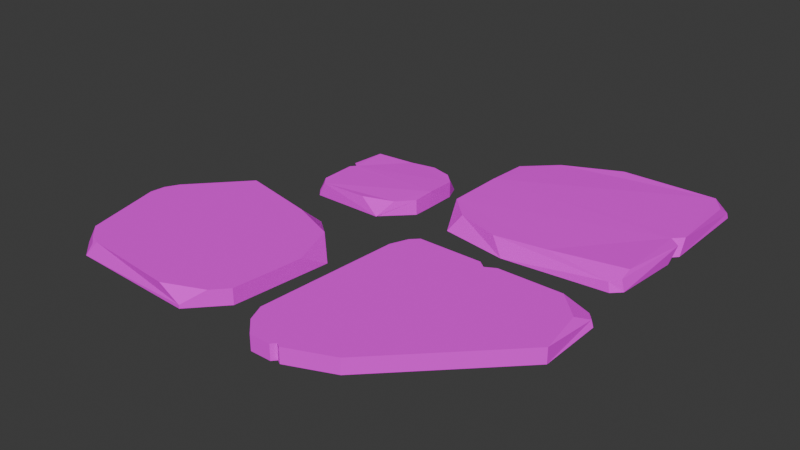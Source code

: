 # Source: path_stone_8.blend  (saved by Blender 4.3.34; exported with 4.5.12 LTS)
import bpy
from mathutils import Matrix  # noqa: F401  (used for matrix-valued properties, if any)

bpy.ops.wm.read_factory_settings(use_empty=True)
scene = bpy.context.scene
scene.name = 'Scene'

# ---- collections
col_collection = bpy.data.collections.new('Collection'); scene.collection.children.link(col_collection)

# ---- images (referenced by path relative to the original .blend; pixels are not part of the script)
import os
ASSET_DIR = os.environ.get("B2B_ASSET_DIR", "")  # directory of the original .blend (textures are referenced by path, not embedded)
HERE = os.path.dirname(os.path.abspath(__file__))  # packed textures are extracted next to this script under _unpacked/

def load_image(name, relpath, width, height, colorspace="sRGB"):
    """Load a texture the original file referenced (path relative to the .blend, or extracted next to this script)."""
    p = next((c for c in (os.path.join(HERE, relpath), os.path.join(ASSET_DIR, relpath)) if relpath and os.path.exists(c)), "")
    if p:
        img = bpy.data.images.load(p, check_existing=True)
        img.name = name
    else:  # same state as the original file: an image datablock whose file is absent (Cycles renders it pink)
        img = bpy.data.images.new(name, width, height)
        img.source = "FILE"
        img.filepath = "//" + (relpath or name)
    img.colorspace_settings.name = colorspace
    return img
img_pathstone_color_png = load_image('pathstone-color.png', 'pathstone-color.png', 1024, 1024, 'sRGB')

# ---- materials (node trees are filled in below, after node groups)
mat_pathstone_009 = bpy.data.materials.new('PathStone.009')

# ---- material node trees
mat_pathstone_009.use_nodes = True; mat_pathstone_009.node_tree.nodes.clear()
_N = mat_pathstone_009.node_tree.nodes; _L = mat_pathstone_009.node_tree.links
n0 = _N.new('ShaderNodeBsdfPrincipled'); n0.name = 'Principled BSDF'; n0.location = (354, 367)
n0.inputs[2].default_value = 1.0
n1 = _N.new('ShaderNodeOutputMaterial'); n1.name = 'Material Output'; n1.location = (685, 360)
n2 = _N.new('ShaderNodeMapping'); n2.name = 'Mapping'; n2.location = (-450, 260)
n3 = _N.new('ShaderNodeTexCoord'); n3.name = 'Texture Coordinate'; n3.location = (-630, 260)
n4 = _N.new('ShaderNodeSeparateXYZ'); n4.name = 'Separate XYZ'; n4.location = (-282, 304)
n5 = _N.new('ShaderNodeValToRGB'); n5.name = 'Color Ramp'; n5.location = (-48, 311)
n5.color_ramp.interpolation = 'EASE'
while len(n5.color_ramp.elements) > 1: n5.color_ramp.elements.remove(n5.color_ramp.elements[-1])
n5.color_ramp.elements[0].position = 0.0; n5.color_ramp.elements[0].color = (0.2592, 0.1016, 0.03106, 1.0)
_e = n5.color_ramp.elements.new(1.0); _e.color = (0.8287, 0.423, 0.1136, 1.0)
n6 = _N.new('ShaderNodeTexImage'); n6.name = 'Image Texture'; n6.location = (-29, 604)
n6.image = img_pathstone_color_png
_L.new(n0.outputs[0], n1.inputs[0])
_L.new(n3.outputs[0], n2.inputs[0])
_L.new(n2.outputs[0], n4.inputs[0])
_L.new(n4.outputs[2], n5.inputs[0])
_L.new(n6.outputs[0], n0.inputs[0])
n1.is_active_output = True

# ---- world
world_world = bpy.data.worlds.new('World'); scene.world = world_world
world_world.use_nodes = True; world_world.node_tree.nodes.clear()
_N = world_world.node_tree.nodes; _L = world_world.node_tree.links
n0 = _N.new('ShaderNodeOutputWorld'); n0.name = 'World Output'; n0.location = (300, 300)
n1 = _N.new('ShaderNodeBackground'); n1.name = 'Background'; n1.location = (10, 300)
n1.inputs[0].default_value = (0.05088, 0.05088, 0.05088, 1.0)
_L.new(n1.outputs[0], n0.inputs[0])
n0.is_active_output = True
world_world.color = (0.05088, 0.05088, 0.05088)
world_world.sun_shadow_jitter_overblur = 0.0

# ---- meshes
me_cube_085 = bpy.data.meshes.new('Cube.085')
me_cube_085.from_pydata([(0.9214, -0.9193, -0.03482), (0.9248, -0.8575, 0.03086), (0.8482, -0.9143, 0.03148), (0.9151, -0.9162, -0.0114), (0.1979, -0.8845, 0.03524), (0.1461, -0.5736, 0.02832), (0.508, -0.08151, 0.03516), (0.5329, -0.07839, -0.03482), (0.4703, -0.929, 0.03124), (0.5464, -0.9204, 0.03131), (0.5067, -0.8833, 0.03186), (0.511, -0.9212, -0.03482), (0.4306, -0.9167, -0.03482), (0.4743, -0.8882, -0.03482), (0.6902, -0.08566, 0.02954), (0.6933, -0.08152, -0.03482), (0.9159, -0.3084, -0.03482), (0.9161, -0.4535, 0.03254), (0.923, -0.3068, -0.03482), (0.8156, -0.2098, 0.02779), (0.2629, -0.07877, 0.03376), (0.1107, -0.3622, 0.03003), (0.1653, -0.18, 0.03288), (0.07934, -0.4217, -0.03482), (0.264, -0.0799, -0.03482), (0.1281, -0.1364, -0.03482), (0.154, -0.8932, -0.03482), (0.117, -0.8559, -0.03482), (0.1205, -0.8462, 0.006058), (0.15, -0.8826, 0.01621), (-0.1184, 0.6558, 0.03197), (-0.3933, 0.9106, -0.03482), (-0.1184, 0.6558, -0.03482), (-0.7876, 0.8231, 0.03197), (-0.8802, 0.767, -0.03482), (-0.8069, 0.848, -0.03482), (-0.7722, 0.08558, 0.03197), (-0.7722, 0.08558, -0.03482), (-0.9072, 0.2107, -0.03482), (-0.192, 0.3263, 0.03197), (-0.1236, 0.2904, -0.03482), (-0.3545, 0.04123, -0.03482), (-0.9042, 0.3096, 0.03197), (-0.9072, 0.2107, -0.02), (-0.8346, 0.1434, 0.03197), (-0.8627, 0.7124, 0.03197), (-0.8408, 0.7657, 0.03197), (-0.8617, 0.7431, 0.01581), (-0.3433, 0.8642, 0.03197), (-0.3933, 0.9106, -0.003827), (-0.461, 0.9023, 0.03197), (-0.3787, 0.897, 0.02148), (-0.3963, 0.9014, 0.02594), (-0.4132, 0.9082, 0.02148), (-0.3985, 0.8946, 0.03197), (-0.4757, 0.05409, 0.03197), (-0.3545, 0.04123, -0.03482), (-0.2717, 0.1306, 0.03197), (-0.3901, -0.9296, -0.03482), (-0.3901, -0.9296, 0.02961), (-0.845, -0.4747, -0.03482), (-0.845, -0.4747, 0.02961), (-0.9296, -0.1643, -0.03482), (-0.9296, -0.1643, 0.02961), (-0.08254, -0.1749, -0.03482), (-0.08254, -0.1749, 0.02961), (-0.1139, -0.1435, 0.02961), (-0.1443, -0.1132, -0.03482), (-0.1873, -0.1132, 0.02961), (-0.7928, -0.07041, 0.02961), (-0.8357, -0.07041, -0.03482), (-0.8661, -0.1008, 0.02961), (-0.083, -0.7914, 0.02961), (-0.1879, -0.8962, 0.02961), (-0.1121, -0.9296, -0.03482), (-0.07108, -0.8879, -0.03482), (-0.07402, -0.8899, -0.01262), (-0.1082, -0.9188, -0.01054), (-0.9227, -0.2872, -0.03482), (-0.9296, -0.2524, -0.03482), (-0.9116, -0.2685, -0.03482), (-0.9296, -0.2524, 0.02961), (-0.9227, -0.2872, 0.02961), (-0.9116, -0.2685, 0.02961), (-0.0828, -0.5199, 0.02961), (-0.08274, -0.4464, 0.02961), (-0.1065, -0.477, 0.02961), (-0.1065, -0.477, 0.02961), (-0.0774, -0.4946, -0.03482), (-0.07622, -0.5682, -0.03482), (-0.1002, -0.5241, -0.03482), (-0.1002, -0.5241, -0.03482), (0.04636, 0.4598, -0.03482), (0.04463, 0.4289, 0.02972), (0.08293, 0.4573, 0.03032), (0.0495, 0.4582, -0.01098), (0.4081, 0.4424, 0.03395), (0.434, 0.2869, 0.02728), (0.2531, 0.04088, 0.03386), (0.2406, 0.03932, -0.03482), (0.2719, 0.4646, 0.03009), (0.2338, 0.4603, 0.03016), (0.2537, 0.4418, 0.03069), (0.2516, 0.4607, -0.03482), (0.2917, 0.4585, -0.03482), (0.2699, 0.4442, -0.03482), (0.1619, 0.04296, 0.02845), (0.1604, 0.04089, -0.03482), (0.04912, 0.1543, -0.03482), (0.04899, 0.2269, 0.03134), (0.04553, 0.1535, -0.03482), (0.09925, 0.105, 0.02677), (0.3756, 0.03951, 0.03252), (0.4517, 0.1812, 0.02892), (0.4244, 0.09015, 0.03167), (0.4674, 0.211, -0.03482), (0.375, 0.04008, -0.03482), (0.443, 0.06834, -0.03482), (0.43, 0.4467, -0.03482), (0.4486, 0.4281, -0.03482), (0.4468, 0.4232, 0.005835), (0.4321, 0.4414, 0.01562)], [], [(0, 3, 2, 9, 11), (8, 10, 6, 20, 22, 21, 5, 4), (4, 5, 28, 29), (1, 2, 3), (11, 13, 7, 15, 16, 0), (17, 19, 14, 6, 10, 9, 2, 1), (23, 25, 24, 7, 13, 12, 26, 27), (8, 12, 13, 10), (10, 13, 11, 9), (27, 28, 5, 21, 23), (16, 18, 17, 1, 3, 0), (7, 6, 14, 15), (17, 18, 19), (19, 18, 16, 15, 14), (20, 24, 25, 22), (22, 25, 23, 21), (24, 20, 6, 7), (28, 27, 26, 29), (12, 8, 4, 29, 26), (31, 32, 40, 41, 37, 38, 34, 35), (35, 33, 50, 53, 49, 31), (30, 32, 31, 49, 51, 48), (34, 47, 46, 33, 35), (41, 56, 55, 36, 37), (32, 30, 39, 40), (42, 43, 44), (44, 43, 38, 37, 36), (45, 46, 47), (38, 43, 42, 45, 47, 34), (48, 51, 52, 54), (49, 53, 52, 51), (50, 54, 52, 53), (57, 56, 41, 40, 39), (55, 56, 57), (55, 57, 39, 30, 48, 54, 50, 33, 46, 45, 42, 44, 36), (90, 89, 75, 74, 58, 60, 78, 80), (64, 65, 85, 88), (79, 81, 63, 62), (67, 64, 80, 79, 62, 70), (61, 60, 58, 59), (70, 69, 68, 67), (62, 63, 71, 70), (66, 67, 68), (65, 64, 67, 66), (69, 70, 71), (72, 73, 77, 76), (74, 75, 76, 77), (74, 77, 73, 59, 58), (81, 83, 65, 66, 68, 69, 71, 63), (64, 88, 90, 80), (83, 86, 85, 65), (81, 79, 80, 83), (83, 80, 78, 82), (82, 78, 60, 61), (89, 84, 72, 76, 75), (84, 87, 86), (87, 85, 86), (88, 91, 90), (91, 89, 90), (84, 89, 91, 87), (87, 91, 88, 85), (73, 72, 84, 86, 83, 82, 61, 59), (92, 95, 94, 101, 103), (100, 102, 98, 112, 114, 113, 97, 96), (96, 97, 120, 121), (93, 94, 95), (103, 105, 99, 107, 108, 92), (109, 111, 106, 98, 102, 101, 94, 93), (115, 117, 116, 99, 105, 104, 118, 119), (100, 104, 105, 102), (102, 105, 103, 101), (119, 120, 97, 113, 115), (108, 110, 109, 93, 95, 92), (99, 98, 106, 107), (109, 110, 111), (111, 110, 108, 107, 106), (112, 116, 117, 114), (114, 117, 115, 113), (116, 112, 98, 99), (120, 119, 118, 121), (104, 100, 96, 121, 118)])
_uv = me_cube_085.uv_layers.new(name='UVMap')
_uv.uv.foreach_set('vector', [0.375, 0.75, 0.4638, 0.75, 0.625, 0.7701, 0.625, 0.8614, 0.375, 0.8721, 0.7595, 0.75, 0.748, 0.7391, 0.7481, 0.5, 0.8203, 0.5, 0.859, 0.516, 0.875, 0.5755, 0.875, 0.6414, 0.8497, 0.75, 0.625, 0.9747, 0.875, 0.6414, 0.5536, 0.07315, 0.5581, 0.396, 0.625, 0.7299, 0.6451, 0.75, 0.4638, 0.75, 0.2529, 0.75, 0.2422, 0.7391, 0.2598, 0.5, 0.3065, 0.5, 0.375, 0.5685, 0.375, 0.75, 0.625, 0.6098, 0.6542, 0.5393, 0.6935, 0.5, 0.7481, 0.5, 0.748, 0.7391, 0.7364, 0.75, 0.6451, 0.75, 0.625, 0.7299, 0.125, 0.6015, 0.141, 0.516, 0.1797, 0.5, 0.2598, 0.5, 0.2422, 0.7391, 0.2298, 0.75, 0.1365, 0.75, 0.125, 0.7391, 0.625, 0.8845, 0.375, 0.8952, 0.3852, 0.8819, 0.625, 0.8729, 0.625, 0.8729, 0.3852, 0.8819, 0.375, 0.8721, 0.625, 0.8614, 0.375, 0.01091, 0.5251, 0.01239, 0.625, 0.1086, 0.625, 0.1745, 0.375, 0.1485, 0.375, 0.5685, 0.3751, 0.5685, 0.625, 0.6098, 0.625, 0.7299, 0.4638, 0.75, 0.375, 0.75, 0.375, 0.3848, 0.625, 0.3769, 0.625, 0.4315, 0.375, 0.4315, 0.625, 0.6098, 0.3751, 0.5685, 0.625, 0.5101, 0.625, 0.5101, 0.3751, 0.5685, 0.375, 0.5685, 0.375, 0.4315, 0.625, 0.4315, 0.625, 0.3047, 0.375, 0.3047, 0.375, 0.25, 0.625, 0.25, 0.625, 0.25, 0.375, 0.25, 0.375, 0.1485, 0.625, 0.1745, 0.375, 0.3047, 0.625, 0.3047, 0.625, 0.3769, 0.375, 0.3848, 0.5251, 0.01239, 0.375, 0.01091, 0.375, 0.0, 0.5122, 0.0, 0.375, 0.8952, 0.625, 0.8845, 0.625, 0.9747, 0.5581, 0.9897, 0.375, 0.9885, 0.125, 0.5783, 0.2033, 0.5, 0.3041, 0.5, 0.375, 0.5709, 0.375, 0.7116, 0.3366, 0.75, 0.1478, 0.75, 0.125, 0.7272, 0.375, 0.02275, 0.625, 0.02275, 0.625, 0.1479, 0.584, 0.1647, 0.485, 0.1717, 0.375, 0.1717, 0.625, 0.3283, 0.375, 0.3283, 0.375, 0.1717, 0.485, 0.1717, 0.584, 0.1801, 0.625, 0.2002, 0.375, 0.0, 0.5618, 0.0, 0.625, 0.006427, 0.625, 0.02275, 0.375, 0.02275, 0.375, 0.5709, 0.375, 0.5709, 0.625, 0.6117, 0.625, 0.7116, 0.375, 0.7116, 0.375, 0.3283, 0.625, 0.3283, 0.625, 0.4291, 0.375, 0.4291, 0.6963, 0.75, 0.4218, 0.7884, 0.625, 0.7471, 0.625, 0.7471, 0.4218, 0.7884, 0.375, 0.7884, 0.375, 0.7116, 0.625, 0.7116, 0.625, 0.967, 0.8587, 0.7436, 0.5618, 0.0, 0.375, 0.7884, 0.4218, 0.7884, 0.625, 0.8213, 0.625, 0.967, 0.5618, 0.9772, 0.375, 0.9772, 0.625, 0.2002, 0.584, 0.1801, 0.7005, 0.3083, 0.625, 0.1747, 0.485, 0.1717, 0.584, 0.1647, 0.7005, 0.3083, 0.584, 0.1801, 0.875, 0.6021, 0.8706, 0.5806, 0.7005, 0.3083, 0.875, 0.5853, 0.625, 0.52, 0.375, 0.5709, 0.375, 0.5709, 0.375, 0.4291, 0.625, 0.4291, 0.625, 0.6117, 0.375, 0.5709, 0.625, 0.52, 0.625, 0.6117, 0.6504, 0.5455, 0.6959, 0.5, 0.7967, 0.5, 0.8608, 0.564, 0.8706, 0.5806, 0.875, 0.6021, 0.875, 0.7272, 0.8587, 0.7436, 0.842, 0.75, 0.6963, 0.75, 0.6427, 0.7293, 0.625, 0.7116, 0.2506, 0.5069, 0.2639, 0.5, 0.3622, 0.5, 0.375, 0.5121, 0.375, 0.593, 0.2426, 0.7254, 0.1881, 0.748, 0.1824, 0.7447, 0.375, 0.268, 0.625, 0.268, 0.625, 0.3647, 0.375, 0.3663, 0.375, 0.947, 0.625, 0.947, 0.625, 0.9727, 0.375, 0.9727, 0.125, 0.518, 0.143, 0.5, 0.1824, 0.7447, 0.178, 0.75, 0.1523, 0.75, 0.125, 0.7227, 0.625, 0.8578, 0.375, 0.8578, 0.375, 0.593, 0.625, 0.593, 0.375, 0.02731, 0.625, 0.03981, 0.625, 0.2195, 0.375, 0.232, 0.375, 0.0, 0.625, 0.0, 0.625, 0.01847, 0.375, 0.02731, 0.8662, 0.5091, 0.375, 0.232, 0.625, 0.2195, 0.625, 0.268, 0.375, 0.268, 0.375, 0.232, 0.625, 0.2497, 0.875, 0.7102, 0.375, 0.02731, 0.625, 0.01847, 0.625, 0.4875, 0.625, 0.5125, 0.4557, 0.504, 0.4469, 0.4964, 0.3752, 0.5121, 0.3622, 0.5, 0.4467, 0.4964, 0.4557, 0.504, 0.3752, 0.5121, 0.4557, 0.504, 0.625, 0.5125, 0.625, 0.593, 0.375, 0.593, 0.822, 0.75, 0.8176, 0.7447, 0.857, 0.5, 0.8662, 0.5091, 0.875, 0.5305, 0.875, 0.7102, 0.8662, 0.7315, 0.8477, 0.75, 0.143, 0.5, 0.2413, 0.5, 0.2506, 0.5069, 0.1824, 0.7447, 0.8176, 0.7447, 0.7493, 0.507, 0.7603, 0.5, 0.857, 0.5, 0.625, 0.947, 0.375, 0.947, 0.3909, 0.9433, 0.625, 0.9412, 0.625, 0.9412, 0.3909, 0.9433, 0.375, 0.9349, 0.625, 0.9349, 0.625, 0.9349, 0.375, 0.9349, 0.375, 0.8578, 0.625, 0.8578, 0.375, 0.3889, 0.625, 0.3908, 0.625, 0.4875, 0.4467, 0.4964, 0.375, 0.4872, 0.5198, 0.3777, 0.625, 0.3756, 0.625, 0.3756, 0.625, 0.3756, 0.625, 0.3647, 0.625, 0.3756, 0.2413, 0.5, 0.2506, 0.5069, 0.2506, 0.5069, 0.2506, 0.5069, 0.2526, 0.5, 0.2506, 0.5069, 0.625, 0.3908, 0.375, 0.3889, 0.3959, 0.3753, 0.625, 0.3756, 0.625, 0.3756, 0.3959, 0.3753, 0.375, 0.3663, 0.625, 0.3647, 0.625, 0.5125, 0.6375, 0.5, 0.7342, 0.5, 0.7493, 0.507, 0.8176, 0.7447, 0.8119, 0.748, 0.7574, 0.7254, 0.625, 0.593, 0.375, 0.75, 0.4638, 0.75, 0.625, 0.7701, 0.625, 0.8614, 0.375, 0.8721, 0.7595, 0.75, 0.748, 0.7391, 0.7481, 0.5, 0.8203, 0.5, 0.859, 0.516, 0.875, 0.5755, 0.875, 0.6414, 0.8497, 0.75, 0.625, 0.9747, 0.875, 0.6414, 0.5536, 0.07315, 0.5581, 0.396, 0.625, 0.7299, 0.6451, 0.75, 0.4638, 0.75, 0.2529, 0.75, 0.2422, 0.7391, 0.2598, 0.5, 0.3065, 0.5, 0.375, 0.5685, 0.375, 0.75, 0.625, 0.6098, 0.6542, 0.5393, 0.6935, 0.5, 0.7481, 0.5, 0.748, 0.7391, 0.7364, 0.75, 0.6451, 0.75, 0.625, 0.7299, 0.125, 0.6015, 0.141, 0.516, 0.1797, 0.5, 0.2598, 0.5, 0.2422, 0.7391, 0.2298, 0.75, 0.1365, 0.75, 0.125, 0.7391, 0.625, 0.8845, 0.375, 0.8952, 0.3852, 0.8819, 0.625, 0.8729, 0.625, 0.8729, 0.3852, 0.8819, 0.375, 0.8721, 0.625, 0.8614, 0.375, 0.01091, 0.5251, 0.01239, 0.625, 0.1086, 0.625, 0.1745, 0.375, 0.1485, 0.375, 0.5685, 0.3751, 0.5685, 0.625, 0.6098, 0.625, 0.7299, 0.4638, 0.75, 0.375, 0.75, 0.375, 0.3848, 0.625, 0.3769, 0.625, 0.4315, 0.375, 0.4315, 0.625, 0.6098, 0.3751, 0.5685, 0.625, 0.5101, 0.625, 0.5101, 0.3751, 0.5685, 0.375, 0.5685, 0.375, 0.4315, 0.625, 0.4315, 0.625, 0.3047, 0.375, 0.3047, 0.375, 0.25, 0.625, 0.25, 0.625, 0.25, 0.375, 0.25, 0.375, 0.1485, 0.625, 0.1745, 0.375, 0.3047, 0.625, 0.3047, 0.625, 0.3769, 0.375, 0.3848, 0.5251, 0.01239, 0.375, 0.01091, 0.375, 0.0, 0.5122, 0.0, 0.375, 0.8952, 0.625, 0.8845, 0.625, 0.9747, 0.5581, 0.9897, 0.375, 0.9885])
me_cube_085.materials.append(mat_pathstone_009)
me_cube_085.use_mirror_vertex_groups = False
me_cube_085.update()

# ---- objects
ob_pathstone_007 = bpy.data.objects.new('PathStone.007', me_cube_085)

# ---- transforms, parenting, visibility, modifiers, constraints
ob_pathstone_007.location = (0.0, 0.0, 0.0)
ob_pathstone_007.rotation_euler = (0.0, -0.0, 1.571)
ob_pathstone_007.lock_rotations_4d = False
ob_pathstone_007.empty_display_type = 'ARROWS'
ob_pathstone_007.lineart.crease_threshold = 0.0

# ---- collection membership
col_collection.objects.link(ob_pathstone_007)

# ---- scene / render settings (as saved in the file)
scene.frame_start = 1; scene.frame_end = 250; scene.frame_set(1)
scene.render.engine = 'BLENDER_EEVEE_NEXT'
bpy.context.view_layer.update()

# ---- added for rendering (the .blend has no active camera and no usable light): camera, sun
cam_auto = bpy.data.cameras.new('AutoCamera')
cam_auto.lens = 50.0
cam_auto.sensor_width = 36.0
cam_auto.clip_end = 1000.0
ob_auto_camera = bpy.data.objects.new('AutoCamera', cam_auto)
scene.collection.objects.link(ob_auto_camera)
ob_auto_camera.location = (2.42752, -2.90398, 1.93462)
ob_auto_camera.rotation_euler = (1.09748, -7.21219e-08, 0.694738)
scene.camera = ob_auto_camera
light_auto_sun = bpy.data.lights.new('AutoSun', 'SUN')
light_auto_sun.energy = 3.0
light_auto_sun.angle = 0.0523599
ob_auto_sun = bpy.data.objects.new('AutoSun', light_auto_sun)
scene.collection.objects.link(ob_auto_sun)
ob_auto_sun.rotation_euler = (0.872665, 0.174533, 0.523599)
bpy.context.view_layer.update()
